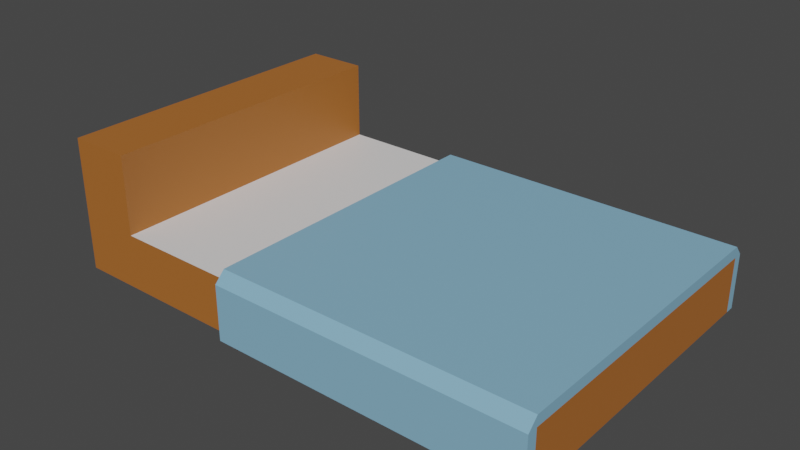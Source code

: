 # Source: Abed2.blend  (saved by Blender 2.81.16; exported with 4.5.12 LTS)
import bpy
from mathutils import Matrix  # noqa: F401  (used for matrix-valued properties, if any)

bpy.ops.wm.read_factory_settings(use_empty=True)
scene = bpy.context.scene
scene.name = 'Scene'

# ---- collections
col_collection = bpy.data.collections.new('Collection'); scene.collection.children.link(col_collection)

# ---- materials (node trees are filled in below, after node groups)
mat_material_001 = bpy.data.materials.new('Material.001')
mat_material_001.use_transparent_shadow = False
mat_material_002 = bpy.data.materials.new('Material.002')
mat_material_002.use_transparent_shadow = False
mat_material_003 = bpy.data.materials.new('Material.003')
mat_material_003.use_transparent_shadow = False

# ---- material node trees
mat_material_001.use_nodes = True; mat_material_001.node_tree.nodes.clear()
_N = mat_material_001.node_tree.nodes; _L = mat_material_001.node_tree.links
n0 = _N.new('ShaderNodeOutputMaterial'); n0.name = 'Material Output'; n0.location = (300, 300)
n1 = _N.new('ShaderNodeBsdfPrincipled'); n1.name = 'Principled BSDF'; n1.location = (10, 300)
n1.distribution = 'GGX'
n1.subsurface_method = 'BURLEY'
n1.inputs[0].default_value = (0.4231, 0.1402, 0.02576, 1.0)
n1.inputs[3].default_value = 1.45
n1.inputs[27].default_value = (0.0, 0.0, 0.0, 1.0)
n1.inputs[28].default_value = 1.0
_L.new(n1.outputs[0], n0.inputs[0])
n0.is_active_output = True
mat_material_002.use_nodes = True; mat_material_002.node_tree.nodes.clear()
_N = mat_material_002.node_tree.nodes; _L = mat_material_002.node_tree.links
n0 = _N.new('ShaderNodeOutputMaterial'); n0.name = 'Material Output'; n0.location = (300, 300)
n1 = _N.new('ShaderNodeBsdfPrincipled'); n1.name = 'Principled BSDF'; n1.location = (10, 300)
n1.distribution = 'GGX'
n1.subsurface_method = 'BURLEY'
n1.inputs[3].default_value = 1.45
n1.inputs[27].default_value = (0.0, 0.0, 0.0, 1.0)
n1.inputs[28].default_value = 1.0
_L.new(n1.outputs[0], n0.inputs[0])
n0.is_active_output = True
mat_material_003.use_nodes = True; mat_material_003.node_tree.nodes.clear()
_N = mat_material_003.node_tree.nodes; _L = mat_material_003.node_tree.links
n0 = _N.new('ShaderNodeOutputMaterial'); n0.name = 'Material Output'; n0.location = (300, 300)
n1 = _N.new('ShaderNodeBsdfPrincipled'); n1.name = 'Principled BSDF'; n1.location = (10, 300)
n1.distribution = 'GGX'
n1.subsurface_method = 'BURLEY'
n1.inputs[0].default_value = (0.2358, 0.4666, 0.6385, 1.0)
n1.inputs[3].default_value = 1.45
n1.inputs[27].default_value = (0.0, 0.0, 0.0, 1.0)
n1.inputs[28].default_value = 1.0
_L.new(n1.outputs[0], n0.inputs[0])
n0.is_active_output = True

# ---- world
world_world = bpy.data.worlds.new('World'); scene.world = world_world
world_world.use_nodes = True; world_world.node_tree.nodes.clear()
_N = world_world.node_tree.nodes; _L = world_world.node_tree.links
n0 = _N.new('ShaderNodeOutputWorld'); n0.name = 'World Output'; n0.location = (300, 300)
n1 = _N.new('ShaderNodeBackground'); n1.name = 'Background'; n1.location = (10, 300)
n1.inputs[0].default_value = (0.05088, 0.05088, 0.05088, 1.0)
_L.new(n1.outputs[0], n0.inputs[0])
n0.is_active_output = True
world_world.color = (0.05088, 0.05088, 0.05088)
world_world.use_sun_shadow = False
world_world.sun_shadow_jitter_overblur = 0.0

# ---- meshes
me_cube_001 = bpy.data.meshes.new('Cube.001')
me_cube_001.from_pydata([(-1.0, -1.0, -1.0), (-1.0, -1.0, 1.0), (-1.0, 1.0, -1.0), (-1.0, 1.0, 1.0), (1.0, -1.0, -1.0), (1.0, -1.0, 1.0), (1.0, 1.0, -1.0), (1.0, 1.0, 1.0), (0.0, 1.0, -1.0), (0.0, 1.0, 1.0), (0.0, -1.0, -1.0), (0.0, -1.0, 1.0), (-0.5, 1.0, -1.0), (-0.5, -1.0, 1.0), (-0.5, 1.0, 1.0), (-0.5, -1.0, -1.0), (-1.0, 0.0, -1.0), (-1.0, 0.0, 1.0), (1.0, 0.0, -1.0), (1.0, 0.0, 1.0), (1.0, -1.067, 1.0), (0.0, 0.0, -1.0), (-0.5, 0.0, -1.0), (-0.5, 0.0, 1.0), (-0.75, 1.0, -1.0), (-0.75, -1.0, 1.0), (-0.75, 1.0, 1.0), (-0.75, -1.0, -1.0), (-0.75, 0.0, -1.0), (-0.75, 0.0, 1.0), (-1.0, 0.0, 3.848), (-1.0, 1.0, 3.848), (-0.75, -1.0, 3.848), (-1.0, -1.0, 3.848), (-0.75, 1.0, 3.848), (-0.75, 0.0, 3.848), (-0.25, 1.0, 1.0), (-0.25, -1.0, -1.0), (-0.25, 1.0, -1.0), (-0.25, -1.0, 1.0), (-0.25, 0.0, 1.0), (-0.25, 0.0, -1.0), (0.0, 1.0, 1.388), (1.0, 1.0, 1.388), (1.0, 0.0, 1.388), (1.0, -1.0, 1.388), (-0.25, 1.0, 1.388), (0.0, -1.0, 1.388), (0.0, 0.0, 1.388), (-0.25, 0.0, 1.388), (-0.25, -1.0, 1.388), (1.0, -1.067, -1.0), (0.0, -1.067, -1.0), (-0.25, -1.067, -1.0), (0.0, -1.067, 1.0), (-0.25, -1.067, 1.0), (0.0, 1.06, 1.0), (1.0, 1.06, 1.0), (1.0, 1.06, -1.0), (0.0, 1.06, -1.0), (-0.25, 1.06, 1.0), (-0.25, 1.06, -1.0), (0.0, -1.0, 1.0), (1.0, -1.067, 1.0), (1.0, -1.0, 1.388), (0.0, -1.0, 1.388), (0.0, -1.067, 1.0), (0.0, 1.06, -1.0), (-0.25, 1.06, -1.0), (-0.9885, -0.9885, -0.9885), (-0.9859, -0.9859, 1.0), (-0.9885, 0.9885, -0.9885), (-0.9859, 0.9859, 1.0), (0.9859, -1.0, -0.9859), (0.9811, -0.9953, 0.9953), (0.9859, 1.0, -0.9859), (0.9837, 0.9918, 0.9918), (0.0, 1.0, -0.98), (0.0, 0.9859, 0.9859), (0.0, -1.0, -0.98), (0.0, -0.9911, 0.9821), (-0.5, 0.9859, -0.9859), (-0.5, -0.9859, 0.9859), (-0.5, 0.9859, 0.9859), (-0.5, -0.9859, -0.9859), (-0.9859, 0.0, -0.9859), (-0.98, 0.0, 1.0), (0.9859, 0.0, -0.9859), (0.98, 0.0, 1.0), (0.9867, -1.06, 0.9867), (0.0, 0.0, -0.98), (-0.5, 0.0, -0.98), (-0.5, 0.0, 0.98), (-0.75, 0.9859, -0.9859), (-0.756, -0.9819, 0.994), (-0.756, 0.9819, 0.994), (-0.75, -0.9859, -0.9859), (-0.75, 0.0, -0.98), (-0.7641, 0.0, 0.9859), (-0.9859, 0.0, 3.834), (-0.9885, 0.9885, 3.836), (-0.7615, -0.9885, 3.836), (-0.9885, -0.9885, 3.836), (-0.7615, 0.9885, 3.836), (-0.7641, 0.0, 3.834), (-0.2433, 0.9867, 0.9867), (-0.244, -0.994, -0.9819), (-0.244, 0.994, -0.9819), (-0.2433, -0.9867, 0.9867), (-0.2359, 0.0, 0.9859), (-0.25, 0.0, -0.98), (0.0, 0.9997, 1.368), (0.9854, 0.9998, 1.374), (0.9859, 0.0, 1.374), (0.9867, -0.9933, 1.374), (-0.2354, 0.9998, 1.374), (0.0, -0.9949, 1.368), (0.0, 0.0, 1.368), (-0.2359, 0.0, 1.374), (-0.2354, -0.9998, 1.374), (0.9885, -1.055, -0.9885), (0.0, -1.053, -0.9859), (-0.2385, -1.055, -0.9885), (0.0, -1.062, 0.9807), (-0.2474, -1.067, 0.9802), (0.0, 1.06, 0.98), (0.9977, 1.06, 0.9801), (0.9885, 1.049, -0.9885), (0.0, 1.042, -0.9911), (-0.2477, 1.06, 0.9801), (-0.2359, 1.046, -1.0), (0.0, -1.0, 0.98), (0.9891, -1.056, 0.9872), (0.9891, -0.9892, 1.375), (0.0, -0.9917, 1.369), (0.0, -1.059, 0.9818), (0.0, 1.06, -1.02), (-0.25, 1.06, -1.02)], [], [(16, 17, 3, 2), (8, 38, 61, 59), (18, 19, 5, 4), (27, 25, 1, 0), (21, 18, 4, 10), (3, 17, 30, 31), (36, 40, 49, 46), (41, 21, 10, 37), (4, 5, 20, 51), (7, 6, 58, 57), (24, 26, 14, 12), (28, 22, 15, 27), (40, 23, 13, 39), (37, 39, 13, 15), (36, 14, 23, 40), (24, 12, 22, 28), (38, 8, 21, 41), (40, 39, 50, 49), (29, 26, 34, 35), (8, 6, 18, 21), (6, 7, 19, 18), (0, 1, 17, 16), (14, 26, 29, 23), (2, 24, 28, 16), (16, 28, 27, 0), (2, 3, 26, 24), (23, 29, 25, 13), (15, 13, 25, 27), (35, 30, 33, 32), (34, 31, 30, 35), (26, 3, 31, 34), (1, 25, 32, 33), (17, 1, 33, 30), (25, 29, 35, 32), (12, 38, 41, 22), (9, 36, 46, 42), (5, 11, 54, 20), (11, 5, 45, 47), (12, 14, 36, 38), (22, 41, 37, 15), (44, 48, 47, 45), (43, 42, 48, 44), (42, 46, 49, 48), (48, 49, 50, 47), (19, 7, 43, 44), (39, 11, 47, 50), (7, 9, 42, 43), (5, 19, 44, 45), (51, 20, 54, 52), (52, 54, 55, 53), (11, 39, 55, 54), (37, 10, 52, 53), (39, 37, 53, 55), (10, 4, 51, 52), (59, 56, 57, 58), (61, 60, 56, 59), (36, 9, 56, 60), (9, 7, 57, 56), (38, 36, 60, 61), (6, 8, 59, 58), (45, 47, 65, 64), (54, 20, 63, 66), (11, 54, 66, 62), (47, 11, 62, 65), (65, 66, 63, 64), (50, 47, 54, 55), (43, 42, 56, 57), (42, 46, 60, 56), (61, 59, 67, 68), (20, 5, 45, 64, 63), (57, 7, 43), (36, 60, 46), (55, 39, 50), (85, 71, 72, 86), (77, 128, 130, 107), (87, 73, 74, 88), (96, 69, 70, 94), (90, 79, 73, 87), (72, 100, 99, 86), (105, 115, 118, 109), (110, 106, 79, 90), (73, 120, 89, 74), (76, 126, 127, 75), (93, 81, 83, 95), (97, 96, 84, 91), (109, 108, 82, 92), (106, 84, 82, 108), (105, 109, 92, 83), (93, 97, 91, 81), (107, 110, 90, 77), (109, 118, 119, 108), (98, 104, 103, 95), (77, 90, 87, 75), (75, 87, 88, 76), (69, 85, 86, 70), (83, 92, 98, 95), (71, 85, 97, 93), (85, 69, 96, 97), (71, 93, 95, 72), (92, 82, 94, 98), (84, 96, 94, 82), (104, 101, 102, 99), (103, 104, 99, 100), (95, 103, 100, 72), (70, 102, 101, 94), (86, 99, 102, 70), (94, 101, 104, 98), (81, 91, 110, 107), (78, 111, 115, 105), (74, 89, 123, 80), (80, 116, 114, 74), (81, 107, 105, 83), (91, 84, 106, 110), (113, 114, 116, 117), (112, 113, 117, 111), (111, 117, 118, 115), (117, 116, 119, 118), (88, 113, 112, 76), (108, 119, 116, 80), (76, 112, 111, 78), (74, 114, 113, 88), (120, 121, 123, 89), (121, 122, 124, 123), (80, 123, 124, 108), (106, 122, 121, 79), (108, 124, 122, 106), (79, 121, 120, 73), (128, 127, 126, 125), (130, 128, 125, 129), (105, 129, 125, 78), (78, 125, 126, 76), (107, 130, 129, 105), (75, 127, 128, 77), (114, 133, 134, 116), (123, 135, 132, 89), (80, 131, 135, 123), (116, 134, 131, 80), (134, 133, 132, 135), (119, 124, 123, 116), (112, 126, 125, 111), (111, 125, 129, 115), (130, 137, 136, 128), (89, 132, 133, 114, 74), (126, 112, 76), (105, 115, 129), (124, 119, 108), (62, 66, 135, 131), (65, 62, 131, 134), (66, 65, 134, 135), (54, 47, 116, 123), (68, 67, 136, 137), (61, 68, 137, 130), (67, 59, 128, 136)])
me_cube_001.polygons.foreach_set('material_index', [0, 2, 0, 0, 2, 0, 0, 0, 2, 2, 0, 0, 1, 0, 1, 0, 2, 0, 0, 2, 0, 0, 1, 0, 0, 0, 1, 0, 0, 0, 0, 0, 0, 0, 0, 0, 2, 0, 0, 0, 2, 2, 2, 2, 2, 0, 0, 2, 2, 2, 2, 0, 0, 2, 2, 2, 0, 0, 0, 0, 0, 2, 0, 0, 2, 2, 2, 2, 0, 2, 2, 0, 0, 0, 2, 0, 0, 2, 0, 0, 0, 2, 2, 0, 0, 1, 0, 1, 0, 2, 0, 0, 2, 0, 0, 1, 0, 0, 0, 1, 0, 0, 0, 0, 0, 0, 0, 0, 0, 2, 0, 0, 0, 2, 2, 2, 2, 2, 0, 0, 2, 2, 2, 2, 0, 0, 2, 2, 2, 0, 0, 0, 0, 0, 2, 0, 0, 2, 2, 2, 2, 0, 2, 2, 0, 0, 0, 0, 2, 2, 0, 0, 0])
_uv = me_cube_001.uv_layers.new(name='UVMap')
_uv.uv.foreach_set('vector', [0.375, 0.125, 0.625, 0.125, 0.625, 0.25, 0.375, 0.25, 0.25, 0.5, 0.2188, 0.5, 0.2188, 0.5, 0.25, 0.5, 0.375, 0.625, 0.625, 0.625, 0.625, 0.75, 0.375, 0.75, 0.375, 0.9688, 0.625, 0.9688, 0.625, 1.0, 0.375, 1.0, 0.25, 0.625, 0.375, 0.625, 0.375, 0.75, 0.25, 0.75, 0.625, 0.25, 0.625, 0.125, 0.625, 0.125, 0.625, 0.25, 0.7812, 0.5, 0.7812, 0.625, 0.7812, 0.625, 0.7812, 0.5, 0.2188, 0.625, 0.25, 0.625, 0.25, 0.75, 0.2188, 0.75, 0.375, 0.75, 0.625, 0.75, 0.625, 0.75, 0.375, 0.75, 0.625, 0.5, 0.375, 0.5, 0.375, 0.5, 0.625, 0.5, 0.375, 0.2812, 0.625, 0.2812, 0.625, 0.3125, 0.375, 0.3125, 0.1562, 0.625, 0.1875, 0.625, 0.1875, 0.75, 0.1562, 0.75, 0.7812, 0.625, 0.8125, 0.625, 0.8125, 0.75, 0.7812, 0.75, 0.375, 0.9062, 0.625, 0.9062, 0.625, 0.9375, 0.375, 0.9375, 0.7812, 0.5, 0.8125, 0.5, 0.8125, 0.625, 0.7812, 0.625, 0.1562, 0.5, 0.1875, 0.5, 0.1875, 0.625, 0.1562, 0.625, 0.2188, 0.5, 0.25, 0.5, 0.25, 0.625, 0.2188, 0.625, 0.7812, 0.625, 0.7812, 0.75, 0.7812, 0.75, 0.7812, 0.625, 0.8438, 0.625, 0.8438, 0.5, 0.8438, 0.5, 0.8438, 0.625, 0.25, 0.5, 0.375, 0.5, 0.375, 0.625, 0.25, 0.625, 0.375, 0.5, 0.625, 0.5, 0.625, 0.625, 0.375, 0.625, 0.375, 0.0, 0.625, 0.0, 0.625, 0.125, 0.375, 0.125, 0.8125, 0.5, 0.8438, 0.5, 0.8438, 0.625, 0.8125, 0.625, 0.125, 0.5, 0.1562, 0.5, 0.1562, 0.625, 0.125, 0.625, 0.125, 0.625, 0.1562, 0.625, 0.1562, 0.75, 0.125, 0.75, 0.375, 0.25, 0.625, 0.25, 0.625, 0.2812, 0.375, 0.2812, 0.8125, 0.625, 0.8438, 0.625, 0.8438, 0.75, 0.8125, 0.75, 0.375, 0.9375, 0.625, 0.9375, 0.625, 0.9688, 0.375, 0.9688, 0.8438, 0.625, 0.875, 0.625, 0.875, 0.75, 0.8438, 0.75, 0.8438, 0.5, 0.875, 0.5, 0.875, 0.625, 0.8438, 0.625, 0.625, 0.2812, 0.625, 0.25, 0.625, 0.25, 0.625, 0.2812, 0.625, 1.0, 0.625, 0.9688, 0.625, 0.9688, 0.625, 1.0, 0.625, 0.125, 0.625, 0.0, 0.625, 0.0, 0.625, 0.125, 0.8438, 0.75, 0.8438, 0.625, 0.8438, 0.625, 0.8438, 0.75, 0.1875, 0.5, 0.2188, 0.5, 0.2188, 0.625, 0.1875, 0.625, 0.625, 0.375, 0.625, 0.3438, 0.625, 0.3438, 0.625, 0.375, 0.625, 0.75, 0.625, 0.875, 0.625, 0.875, 0.625, 0.75, 0.625, 0.875, 0.625, 0.75, 0.625, 0.75, 0.625, 0.875, 0.375, 0.3125, 0.625, 0.3125, 0.625, 0.3438, 0.375, 0.3438, 0.1875, 0.625, 0.2188, 0.625, 0.2188, 0.75, 0.1875, 0.75, 0.625, 0.625, 0.75, 0.625, 0.75, 0.75, 0.625, 0.75, 0.625, 0.5, 0.75, 0.5, 0.75, 0.625, 0.625, 0.625, 0.75, 0.5, 0.7812, 0.5, 0.7812, 0.625, 0.75, 0.625, 0.75, 0.625, 0.7812, 0.625, 0.7812, 0.75, 0.75, 0.75, 0.625, 0.625, 0.625, 0.5, 0.625, 0.5, 0.625, 0.625, 0.625, 0.9062, 0.625, 0.875, 0.625, 0.875, 0.625, 0.9062, 0.625, 0.5, 0.625, 0.375, 0.625, 0.375, 0.625, 0.5, 0.625, 0.75, 0.625, 0.625, 0.625, 0.625, 0.625, 0.75, 0.375, 0.75, 0.625, 0.75, 0.625, 0.875, 0.375, 0.875, 0.375, 0.875, 0.625, 0.875, 0.625, 0.9062, 0.375, 0.9062, 0.625, 0.875, 0.625, 0.9062, 0.625, 0.9062, 0.625, 0.875, 0.2188, 0.75, 0.25, 0.75, 0.25, 0.75, 0.2188, 0.75, 0.625, 0.9062, 0.375, 0.9062, 0.375, 0.9062, 0.625, 0.9062, 0.25, 0.75, 0.375, 0.75, 0.375, 0.75, 0.25, 0.75, 0.375, 0.375, 0.625, 0.375, 0.625, 0.5, 0.375, 0.5, 0.375, 0.3438, 0.625, 0.3438, 0.625, 0.375, 0.375, 0.375, 0.625, 0.3438, 0.625, 0.375, 0.625, 0.375, 0.625, 0.3438, 0.625, 0.375, 0.625, 0.5, 0.625, 0.5, 0.625, 0.375, 0.375, 0.3438, 0.625, 0.3438, 0.625, 0.3438, 0.375, 0.3438, 0.375, 0.5, 0.25, 0.5, 0.25, 0.5, 0.375, 0.5, 0.625, 0.75, 0.625, 0.875, 0.625, 0.875, 0.625, 0.75, 0.625, 0.875, 0.625, 0.75, 0.625, 0.75, 0.625, 0.875, 0.625, 0.875, 0.625, 0.875, 0.625, 0.875, 0.625, 0.875, 0.625, 0.875, 0.625, 0.875, 0.625, 0.875, 0.625, 0.875, 0.625, 0.875, 0.625, 0.875, 0.625, 0.75, 0.625, 0.75, 0.7812, 0.75, 0.75, 0.75, 0.625, 0.875, 0.625, 0.9062, 0.625, 0.5, 0.75, 0.5, 0.625, 0.375, 0.625, 0.5, 0.625, 0.375, 0.625, 0.3438, 0.625, 0.3438, 0.625, 0.375, 0.2188, 0.5, 0.25, 0.5, 0.25, 0.5, 0.2188, 0.5, 0.0, 0.0, 0.0, 0.0, 0.0, 0.0, 0.0, 0.0, 0.0, 0.0, 0.0, 0.0, 0.0, 0.0, 0.0, 0.0, 0.0, 0.0, 0.0, 0.0, 0.0, 0.0, 0.0, 0.0, 0.0, 0.0, 0.0, 0.0, 0.375, 0.125, 0.375, 0.25, 0.625, 0.25, 0.625, 0.125, 0.25, 0.5, 0.25, 0.5, 0.2188, 0.5, 0.2188, 0.5, 0.375, 0.625, 0.375, 0.75, 0.625, 0.75, 0.625, 0.625, 0.375, 0.9688, 0.375, 1.0, 0.625, 1.0, 0.625, 0.9688, 0.25, 0.625, 0.25, 0.75, 0.375, 0.75, 0.375, 0.625, 0.625, 0.25, 0.625, 0.25, 0.625, 0.125, 0.625, 0.125, 0.7812, 0.5, 0.7812, 0.5, 0.7812, 0.625, 0.7812, 0.625, 0.2188, 0.625, 0.2188, 0.75, 0.25, 0.75, 0.25, 0.625, 0.375, 0.75, 0.375, 0.75, 0.625, 0.75, 0.625, 0.75, 0.625, 0.5, 0.625, 0.5, 0.375, 0.5, 0.375, 0.5, 0.375, 0.2812, 0.375, 0.3125, 0.625, 0.3125, 0.625, 0.2812, 0.1562, 0.625, 0.1562, 0.75, 0.1875, 0.75, 0.1875, 0.625, 0.7812, 0.625, 0.7812, 0.75, 0.8125, 0.75, 0.8125, 0.625, 0.375, 0.9062, 0.375, 0.9375, 0.625, 0.9375, 0.625, 0.9062, 0.7812, 0.5, 0.7812, 0.625, 0.8125, 0.625, 0.8125, 0.5, 0.1562, 0.5, 0.1562, 0.625, 0.1875, 0.625, 0.1875, 0.5, 0.2188, 0.5, 0.2188, 0.625, 0.25, 0.625, 0.25, 0.5, 0.7812, 0.625, 0.7812, 0.625, 0.7812, 0.75, 0.7812, 0.75, 0.8438, 0.625, 0.8438, 0.625, 0.8438, 0.5, 0.8438, 0.5, 0.25, 0.5, 0.25, 0.625, 0.375, 0.625, 0.375, 0.5, 0.375, 0.5, 0.375, 0.625, 0.625, 0.625, 0.625, 0.5, 0.375, 0.0, 0.375, 0.125, 0.625, 0.125, 0.625, 0.0, 0.8125, 0.5, 0.8125, 0.625, 0.8438, 0.625, 0.8438, 0.5, 0.125, 0.5, 0.125, 0.625, 0.1562, 0.625, 0.1562, 0.5, 0.125, 0.625, 0.125, 0.75, 0.1562, 0.75, 0.1562, 0.625, 0.375, 0.25, 0.375, 0.2812, 0.625, 0.2812, 0.625, 0.25, 0.8125, 0.625, 0.8125, 0.75, 0.8438, 0.75, 0.8438, 0.625, 0.375, 0.9375, 0.375, 0.9688, 0.625, 0.9688, 0.625, 0.9375, 0.8438, 0.625, 0.8438, 0.75, 0.875, 0.75, 0.875, 0.625, 0.8438, 0.5, 0.8438, 0.625, 0.875, 0.625, 0.875, 0.5, 0.625, 0.2812, 0.625, 0.2812, 0.625, 0.25, 0.625, 0.25, 0.625, 1.0, 0.625, 1.0, 0.625, 0.9688, 0.625, 0.9688, 0.625, 0.125, 0.625, 0.125, 0.625, 0.0, 0.625, 0.0, 0.8438, 0.75, 0.8438, 0.75, 0.8438, 0.625, 0.8438, 0.625, 0.1875, 0.5, 0.1875, 0.625, 0.2188, 0.625, 0.2188, 0.5, 0.625, 0.375, 0.625, 0.375, 0.625, 0.3438, 0.625, 0.3438, 0.625, 0.75, 0.625, 0.75, 0.625, 0.875, 0.625, 0.875, 0.625, 0.875, 0.625, 0.875, 0.625, 0.75, 0.625, 0.75, 0.375, 0.3125, 0.375, 0.3438, 0.625, 0.3438, 0.625, 0.3125, 0.1875, 0.625, 0.1875, 0.75, 0.2188, 0.75, 0.2188, 0.625, 0.625, 0.625, 0.625, 0.75, 0.75, 0.75, 0.75, 0.625, 0.625, 0.5, 0.625, 0.625, 0.75, 0.625, 0.75, 0.5, 0.75, 0.5, 0.75, 0.625, 0.7812, 0.625, 0.7812, 0.5, 0.75, 0.625, 0.75, 0.75, 0.7812, 0.75, 0.7812, 0.625, 0.625, 0.625, 0.625, 0.625, 0.625, 0.5, 0.625, 0.5, 0.625, 0.9062, 0.625, 0.9062, 0.625, 0.875, 0.625, 0.875, 0.625, 0.5, 0.625, 0.5, 0.625, 0.375, 0.625, 0.375, 0.625, 0.75, 0.625, 0.75, 0.625, 0.625, 0.625, 0.625, 0.375, 0.75, 0.375, 0.875, 0.625, 0.875, 0.625, 0.75, 0.375, 0.875, 0.375, 0.9062, 0.625, 0.9062, 0.625, 0.875, 0.625, 0.875, 0.625, 0.875, 0.625, 0.9062, 0.625, 0.9062, 0.2188, 0.75, 0.2188, 0.75, 0.25, 0.75, 0.25, 0.75, 0.625, 0.9062, 0.625, 0.9062, 0.375, 0.9062, 0.375, 0.9062, 0.25, 0.75, 0.25, 0.75, 0.375, 0.75, 0.375, 0.75, 0.375, 0.375, 0.375, 0.5, 0.625, 0.5, 0.625, 0.375, 0.375, 0.3438, 0.375, 0.375, 0.625, 0.375, 0.625, 0.3438, 0.625, 0.3438, 0.625, 0.3438, 0.625, 0.375, 0.625, 0.375, 0.625, 0.375, 0.625, 0.375, 0.625, 0.5, 0.625, 0.5, 0.375, 0.3438, 0.375, 0.3438, 0.625, 0.3438, 0.625, 0.3438, 0.375, 0.5, 0.375, 0.5, 0.25, 0.5, 0.25, 0.5, 0.625, 0.75, 0.625, 0.75, 0.625, 0.875, 0.625, 0.875, 0.625, 0.875, 0.625, 0.875, 0.625, 0.75, 0.625, 0.75, 0.625, 0.875, 0.625, 0.875, 0.625, 0.875, 0.625, 0.875, 0.625, 0.875, 0.625, 0.875, 0.625, 0.875, 0.625, 0.875, 0.625, 0.875, 0.625, 0.75, 0.625, 0.75, 0.625, 0.875, 0.7812, 0.75, 0.625, 0.9062, 0.625, 0.875, 0.75, 0.75, 0.625, 0.5, 0.625, 0.5, 0.625, 0.375, 0.75, 0.5, 0.625, 0.375, 0.625, 0.375, 0.625, 0.3438, 0.625, 0.3438, 0.2188, 0.5, 0.2188, 0.5, 0.25, 0.5, 0.25, 0.5, 0.0, 0.0, 0.0, 0.0, 0.0, 0.0, 0.0, 0.0, 0.0, 0.0, 0.0, 0.0, 0.0, 0.0, 0.0, 0.0, 0.0, 0.0, 0.0, 0.0, 0.0, 0.0, 0.0, 0.0, 0.0, 0.0, 0.0, 0.0, 0.625, 0.875, 0.625, 0.875, 0.625, 0.875, 0.625, 0.875, 0.625, 0.875, 0.625, 0.875, 0.625, 0.875, 0.625, 0.875, 0.625, 0.875, 0.625, 0.875, 0.625, 0.875, 0.625, 0.875, 0.625, 0.875, 0.75, 0.75, 0.75, 0.75, 0.625, 0.875, 0.2188, 0.5, 0.25, 0.5, 0.25, 0.5, 0.2188, 0.5, 0.2188, 0.5, 0.2188, 0.5, 0.2188, 0.5, 0.2188, 0.5, 0.25, 0.5, 0.25, 0.5, 0.25, 0.5, 0.25, 0.5])
me_cube_001.materials.append(mat_material_001)
me_cube_001.materials.append(mat_material_002)
me_cube_001.materials.append(mat_material_003)
me_cube_001.use_remesh_fix_poles = True
me_cube_001.use_remesh_preserve_attributes = False
me_cube_001.use_mirror_vertex_groups = False
me_cube_001.update()

# ---- objects
ob_cube = bpy.data.objects.new('Cube', me_cube_001)

# ---- transforms, parenting, visibility, modifiers, constraints
ob_cube.location = (0.0, 0.0, 0.0)
ob_cube.scale = (4.103, 2.549, 0.454)
ob_cube.lineart.crease_threshold = 0.0

# ---- collection membership
col_collection.objects.link(ob_cube)

# ---- scene / render settings (as saved in the file)
scene.frame_start = 1; scene.frame_end = 250; scene.frame_set(1)
scene.render.engine = 'BLENDER_EEVEE_NEXT'
scene.cycles.use_denoising = False
scene.cycles.samples = 128
scene.cycles.sampling_pattern = 'TABULATED_SOBOL'
scene.cycles.use_adaptive_sampling = False
scene.cycles.use_light_tree = False
scene.view_settings.view_transform = 'Filmic'
bpy.context.view_layer.update()

# ---- added for rendering (the .blend has no active camera and no usable light): camera, sun
cam_auto = bpy.data.cameras.new('AutoCamera')
cam_auto.lens = 50.0
cam_auto.sensor_width = 36.0
cam_auto.clip_end = 1000.0
ob_auto_camera = bpy.data.objects.new('AutoCamera', cam_auto)
scene.collection.objects.link(ob_auto_camera)
ob_auto_camera.location = (9.32668, -11.2004, 8.10326)
ob_auto_camera.rotation_euler = (1.09748, -7.21219e-08, 0.694738)
scene.camera = ob_auto_camera
light_auto_sun = bpy.data.lights.new('AutoSun', 'SUN')
light_auto_sun.energy = 3.0
light_auto_sun.angle = 0.0523599
ob_auto_sun = bpy.data.objects.new('AutoSun', light_auto_sun)
scene.collection.objects.link(ob_auto_sun)
ob_auto_sun.rotation_euler = (0.872665, 0.174533, 0.523599)
bpy.context.view_layer.update()
